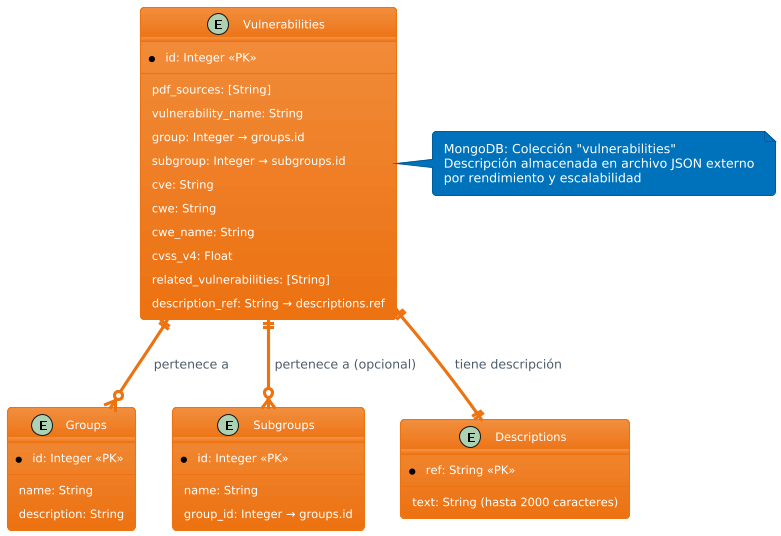

The diagram above was rendered by PlantUML. Its source (embedded in the PNG):
@startuml
!theme aws-orange

entity "Vulnerabilities" as vuln {
  * id: Integer <<PK>>
  --
  pdf_sources: [String]
  vulnerability_name: String
  group: Integer → groups.id
  subgroup: Integer → subgroups.id
  cve: String
  cwe: String
  cwe_name: String
  cvss_v4: Float
  related_vulnerabilities: [String]
  description_ref: String → descriptions.ref
}

entity "Groups" as group {
  * id: Integer <<PK>>
  --
  name: String
  description: String
}

entity "Subgroups" as subgroup {
  * id: Integer <<PK>>
  --
  name: String
  group_id: Integer → groups.id
}

entity "Descriptions" as desc {
  * ref: String <<PK>>
  --
  text: String (hasta 2000 caracteres)
}

note right of vuln
  MongoDB: Colección "vulnerabilities"
  Descripción almacenada en archivo JSON externo
  por rendimiento y escalabilidad
end note

vuln ||--o{ group : "pertenece a"
vuln ||--o{ subgroup : "pertenece a (opcional)"
vuln ||--|| desc : "tiene descripción"
@enduml